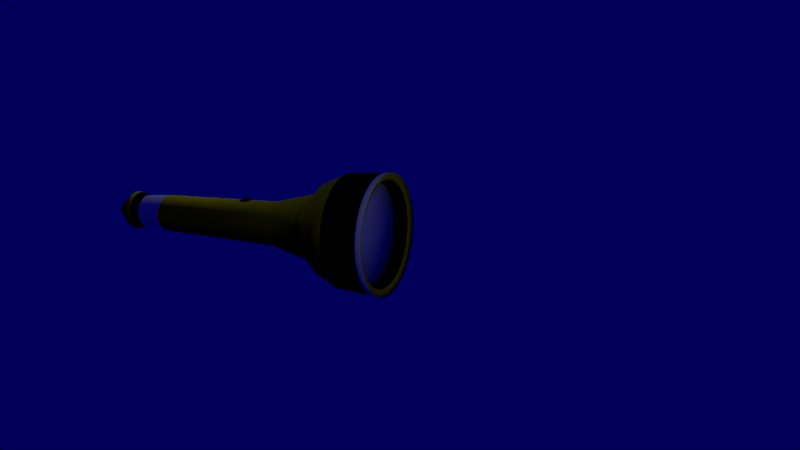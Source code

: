 # Source: FlashLight.blend  (saved by Blender 2.78.0; exported with 4.5.12 LTS)
import bpy
from mathutils import Matrix  # noqa: F401  (used for matrix-valued properties, if any)

bpy.ops.wm.read_factory_settings(use_empty=True)
scene = bpy.context.scene
scene.name = 'Scene'

# ---- collections
col_collection_1 = bpy.data.collections.new('Collection 1'); scene.collection.children.link(col_collection_1)

# ---- materials (node trees are filled in below, after node groups)
mat_black = bpy.data.materials.new('Black')
mat_black.alpha_threshold = 0.0
mat_black.use_transparent_shadow = False
mat_black.diffuse_color = (0.0, 0.0, 0.0, 1.0)
mat_black.roughness = 0.5
mat_black.specular_intensity = 0.0
mat_yellow = bpy.data.materials.new('Yellow')
mat_yellow.alpha_threshold = 0.0
mat_yellow.use_transparent_shadow = False
mat_yellow.diffuse_color = (0.8, 0.8, 0.0, 1.0)
mat_yellow.roughness = 0.5
mat_glass = bpy.data.materials.new('Glass')
mat_glass.alpha_threshold = 0.0
mat_glass.use_transparent_shadow = False
mat_glass.roughness = 0.5
mat_reflector = bpy.data.materials.new('Reflector')
mat_reflector.alpha_threshold = 0.0
mat_reflector.use_transparent_shadow = False
mat_reflector.roughness = 0.5

# ---- material node trees

# ---- world
world_world = bpy.data.worlds.new('World'); scene.world = world_world
world_world.color = (0.0, 0.0, 0.1)
world_world.use_sun_shadow = False
world_world.sun_shadow_jitter_overblur = 0.0
world_world.cycles.sampling_method = 'MANUAL'

# ---- cameras
cam_camera = bpy.data.cameras.new('Camera')
cam_camera.clip_end = 100.0
cam_camera.lens = 35.0
cam_camera.sensor_width = 32.0
cam_camera.sensor_height = 18.0
cam_camera.ortho_scale = 7.314
cam_camera.dof.focus_distance = 0.0
cam_camera.dof.aperture_fstop = 128.0

# ---- lights
light_spot = bpy.data.lights.new('Spot', 'SPOT')
light_spot.transmission_factor = 0.0
light_spot.energy = 100.0
light_spot.shadow_buffer_clip_start = 0.5
light_spot.shadow_soft_size = 0.1
light_spot.shadow_maximum_resolution = 0.006
light_spot.use_absolute_resolution = True
light_spot.spot_blend = 0.7
light_point = bpy.data.lights.new('Point', 'POINT')
light_point.transmission_factor = 0.0
light_point.energy = 100.0
light_point.shadow_buffer_clip_start = 0.5
light_point.shadow_soft_size = 0.1
light_point.shadow_maximum_resolution = 0.006
light_point.use_absolute_resolution = True
light_lamp = bpy.data.lights.new('Lamp', 'POINT')
light_lamp.transmission_factor = 0.0
light_lamp.cutoff_distance = 30.0
light_lamp.energy = 100.0
light_lamp.shadow_buffer_clip_start = 1.001
light_lamp.shadow_soft_size = 0.1
light_lamp.shadow_maximum_resolution = 0.006
light_lamp.use_absolute_resolution = True

# ---- meshes
me_circle = bpy.data.meshes.new('Circle')
me_circle.from_pydata([(1.158e-07, 0.9787, -5.068), (-0.1909, 0.9599, -5.068), (-0.3745, 0.9042, -5.068), (-0.5437, 0.8138, -5.068), (-0.692, 0.692, -5.068), (-0.8138, 0.5437, -5.068), (-0.9042, 0.3745, -5.068), (-0.9599, 0.1909, -5.068), (-0.9787, -2.532e-07, -5.068), (-0.9599, -0.1909, -5.068), (-0.9042, -0.3745, -5.068), (-0.8138, -0.5437, -5.068), (-0.692, -0.692, -5.068), (-0.5437, -0.8138, -5.068), (-0.3745, -0.9042, -5.068), (-0.1909, -0.9599, -5.068), (6.23e-07, -0.9787, -5.068), (0.1909, -0.9599, -5.068), (0.3745, -0.9042, -5.068), (0.5437, -0.8138, -5.068), (0.692, -0.692, -5.068), (0.8138, -0.5437, -5.068), (0.9042, -0.3745, -5.068), (0.9599, -0.1909, -5.068), (0.9787, 6.176e-07, -5.068), (0.9599, 0.1909, -5.068), (0.9042, 0.3745, -5.068), (0.8138, 0.5437, -5.068), (0.692, 0.692, -5.068), (0.5437, 0.8138, -5.068), (0.3745, 0.9042, -5.068), (0.1909, 0.9599, -5.068), (-2.849e-07, 1.155, 1.782), (-0.2253, 1.133, 1.782), (-0.442, 1.067, 1.782), (-0.6417, 0.9604, 1.782), (-0.8167, 0.8167, 1.782), (-0.9604, 0.6417, 1.782), (-1.067, 0.442, 1.782), (-1.133, 0.2253, 1.782), (-1.155, -2.95e-07, 1.782), (-1.133, -0.2253, 1.782), (-1.067, -0.442, 1.782), (-0.9604, -0.6417, 1.782), (-0.8167, -0.8167, 1.782), (-0.6417, -0.9604, 1.782), (-0.442, -1.067, 1.782), (-0.2253, -1.133, 1.782), (3.903e-07, -1.155, 1.782), (0.2253, -1.133, 1.782), (0.442, -1.067, 1.782), (0.6417, -0.9604, 1.782), (0.8167, -0.8167, 1.782), (0.9604, -0.6417, 1.782), (1.067, -0.442, 1.782), (1.133, -0.2253, 1.782), (1.155, 7.37e-07, 1.782), (1.133, 0.2253, 1.782), (1.067, 0.442, 1.782), (0.9604, 0.6417, 1.782), (0.8167, 0.8167, 1.782), (0.6417, 0.9604, 1.782), (0.442, 1.067, 1.782), (0.2253, 1.133, 1.782), (3.536e-07, 0.868, -6.499), (-0.1693, 0.8513, -6.499), (-0.3322, 0.8019, -6.499), (-0.4822, 0.7217, -6.499), (-0.6138, 0.6138, -6.499), (-0.7217, 0.4822, -6.499), (-0.8019, 0.3322, -6.499), (-0.8513, 0.1693, -6.499), (-0.868, -2.302e-07, -6.499), (-0.8513, -0.1693, -6.499), (-0.8019, -0.3322, -6.499), (-0.7217, -0.4822, -6.499), (-0.6138, -0.6138, -6.499), (-0.4822, -0.7217, -6.499), (-0.3322, -0.8019, -6.499), (-0.1693, -0.8513, -6.499), (6.365e-07, -0.868, -6.499), (0.1693, -0.8513, -6.499), (0.3322, -0.8019, -6.499), (0.4822, -0.7217, -6.499), (0.6138, -0.6138, -6.499), (0.7217, -0.4822, -6.499), (0.8019, -0.3322, -6.499), (0.8513, -0.1693, -6.499), (0.868, 5.424e-07, -6.499), (0.8513, 0.1693, -6.499), (0.8019, 0.3322, -6.499), (0.7217, 0.4822, -6.499), (0.6138, 0.6138, -6.499), (0.4822, 0.7217, -6.499), (0.3322, 0.8019, -6.499), (0.1693, 0.8513, -6.499), (3.717e-07, 0.868, -6.912), (-0.1693, 0.8513, -6.912), (-0.3322, 0.8019, -6.912), (-0.4822, 0.7217, -6.912), (-0.6138, 0.6138, -6.912), (-0.7217, 0.4822, -6.912), (-0.8019, 0.3322, -6.912), (-0.8513, 0.1693, -6.912), (-0.868, -2.302e-07, -6.912), (-0.8513, -0.1693, -6.912), (-0.8019, -0.3322, -6.912), (-0.7217, -0.4822, -6.912), (-0.6138, -0.6138, -6.912), (-0.4822, -0.7217, -6.912), (-0.3322, -0.8019, -6.912), (-0.1693, -0.8513, -6.912), (6.545e-07, -0.868, -6.912), (0.1693, -0.8513, -6.912), (0.3322, -0.8019, -6.912), (0.4822, -0.7217, -6.912), (0.6138, -0.6138, -6.912), (0.7217, -0.4822, -6.912), (0.8019, -0.3322, -6.912), (0.8513, -0.1693, -6.912), (0.868, 5.424e-07, -6.912), (0.8513, 0.1693, -6.912), (0.8019, 0.3322, -6.912), (0.7217, 0.4822, -6.912), (0.6138, 0.6138, -6.912), (0.4822, 0.7217, -6.912), (0.3322, 0.8019, -6.912), (0.1693, 0.8513, -6.912), (1.902e-07, 1.02, -6.973), (-0.199, 1.0, -6.973), (-0.3904, 0.9424, -6.973), (-0.5667, 0.8482, -6.973), (-0.7213, 0.7213, -6.973), (-0.8482, 0.5667, -6.973), (-0.9424, 0.3904, -6.973), (-1.0, 0.199, -6.973), (-1.02, -2.67e-07, -6.973), (-1.0, -0.199, -6.973), (-0.9424, -0.3904, -6.973), (-0.8482, -0.5667, -6.973), (-0.7213, -0.7213, -6.973), (-0.5667, -0.8482, -6.973), (-0.3904, -0.9424, -6.973), (-0.199, -1.0, -6.973), (7.189e-07, -1.02, -6.973), (0.199, -1.0, -6.973), (0.3904, -0.9424, -6.973), (0.5667, -0.8482, -6.973), (0.7213, -0.7213, -6.973), (0.8482, -0.5667, -6.973), (0.9424, -0.3904, -6.973), (1.0, -0.199, -6.973), (1.02, 6.421e-07, -6.973), (1.0, 0.199, -6.973), (0.9424, 0.3904, -6.973), (0.8482, 0.5667, -6.973), (0.7213, 0.7213, -6.973), (0.5667, 0.8482, -6.973), (0.3904, 0.9424, -6.973), (0.199, 1.0, -6.973), (1.796e-07, 1.031, -7.257), (-0.201, 1.011, -7.257), (-0.3944, 0.9521, -7.257), (-0.5725, 0.8569, -7.257), (-0.7287, 0.7287, -7.257), (-0.8569, 0.5725, -7.257), (-0.9521, 0.3944, -7.257), (-1.011, 0.201, -7.257), (-1.031, -2.698e-07, -7.257), (-1.011, -0.201, -7.257), (-0.9521, -0.3944, -7.257), (-0.8569, -0.5725, -7.257), (-0.7287, -0.7287, -7.257), (-0.5725, -0.8569, -7.257), (-0.3944, -0.9521, -7.257), (-0.201, -1.011, -7.257), (7.362e-07, -1.031, -7.257), (0.2011, -1.011, -7.257), (0.3944, -0.9521, -7.257), (0.5725, -0.8569, -7.257), (0.7287, -0.7287, -7.257), (0.8569, -0.5725, -7.257), (0.9521, -0.3944, -7.257), (1.011, -0.201, -7.257), (1.031, 6.488e-07, -7.257), (1.011, 0.2011, -7.257), (0.9521, 0.3944, -7.257), (0.8569, 0.5725, -7.257), (0.7287, 0.7287, -7.257), (0.5725, 0.8569, -7.257), (0.3944, 0.9521, -7.257), (0.201, 1.011, -7.257), (1.31e-07, 0.9078, -7.442), (-0.1771, 0.8903, -7.442), (-0.3474, 0.8387, -7.442), (-0.5043, 0.7548, -7.442), (-0.6419, 0.6419, -7.442), (-0.7548, 0.5043, -7.442), (-0.8387, 0.3474, -7.442), (-0.8903, 0.1771, -7.442), (-0.9078, -2.409e-07, -7.442), (-0.8903, -0.1771, -7.442), (-0.8387, -0.3474, -7.442), (-0.7548, -0.5043, -7.442), (-0.6419, -0.6419, -7.442), (-0.5043, -0.7548, -7.442), (-0.3474, -0.8387, -7.442), (-0.1771, -0.8903, -7.442), (6.871e-07, -0.9078, -7.442), (0.1771, -0.8903, -7.442), (0.3474, -0.8387, -7.442), (0.5043, -0.7548, -7.442), (0.6419, -0.6419, -7.442), (0.7548, -0.5043, -7.442), (0.8387, -0.3474, -7.442), (0.8903, -0.1771, -7.442), (0.9078, 5.675e-07, -7.442), (0.8903, 0.1771, -7.442), (0.8387, 0.3474, -7.442), (0.7548, 0.5043, -7.442), (0.6419, 0.6419, -7.442), (0.5043, 0.7548, -7.442), (0.3474, 0.8387, -7.442), (0.1771, 0.8903, -7.442), (2.529e-07, 0.5076, -7.707), (-0.09904, 0.4979, -7.707), (-0.1943, 0.469, -7.707), (-0.282, 0.4221, -7.707), (-0.359, 0.359, -7.707), (-0.4221, 0.282, -7.707), (-0.469, 0.1943, -7.707), (-0.4979, 0.09904, -7.707), (-0.5076, -1.506e-07, -7.707), (-0.4979, -0.09904, -7.707), (-0.469, -0.1943, -7.707), (-0.4221, -0.282, -7.707), (-0.359, -0.359, -7.707), (-0.282, -0.4221, -7.707), (-0.1943, -0.469, -7.707), (-0.09904, -0.4979, -7.707), (5.151e-07, -0.5076, -7.707), (0.09904, -0.4979, -7.707), (0.1943, -0.469, -7.707), (0.282, -0.4221, -7.707), (0.359, -0.359, -7.707), (0.4221, -0.282, -7.707), (0.469, -0.1943, -7.707), (0.4979, -0.09904, -7.707), (0.5076, 3.007e-07, -7.707), (0.4979, 0.09904, -7.707), (0.469, 0.1943, -7.707), (0.4221, 0.282, -7.707), (0.359, 0.359, -7.707), (0.282, 0.4221, -7.707), (0.1943, 0.469, -7.707), (0.09904, 0.4979, -7.707), (2.839e-07, 0.4355, -8.058), (-0.08496, 0.4271, -8.058), (-0.1666, 0.4023, -8.058), (-0.2419, 0.3621, -8.058), (-0.3079, 0.3079, -8.058), (-0.3621, 0.2419, -8.058), (-0.4023, 0.1666, -8.058), (-0.4271, 0.08496, -8.058), (-0.4355, -1.374e-07, -8.058), (-0.4271, -0.08496, -8.058), (-0.4023, -0.1666, -8.058), (-0.3621, -0.2419, -8.058), (-0.3079, -0.3079, -8.058), (-0.2419, -0.3621, -8.058), (-0.1666, -0.4023, -8.058), (-0.08496, -0.4271, -8.058), (5.008e-07, -0.4355, -8.058), (0.08496, -0.4271, -8.058), (0.1666, -0.4023, -8.058), (0.2419, -0.3621, -8.058), (0.3079, -0.3079, -8.058), (0.3621, -0.2419, -8.058), (0.4023, -0.1666, -8.058), (0.4271, -0.08496, -8.058), (0.4355, 2.51e-07, -8.058), (0.4271, 0.08496, -8.058), (0.4023, 0.1666, -8.058), (0.3621, 0.2419, -8.058), (0.3079, 0.3079, -8.058), (0.2419, 0.3621, -8.058), (0.1666, 0.4023, -8.058), (0.08496, 0.4271, -8.058), (2.754e-07, 0.3512, -8.11), (-0.06851, 0.3444, -8.11), (-0.1344, 0.3244, -8.11), (-0.1951, 0.292, -8.11), (-0.2483, 0.2483, -8.11), (-0.292, 0.1951, -8.11), (-0.3244, 0.1344, -8.11), (-0.3444, 0.06851, -8.11), (-0.3512, -1.167e-07, -8.11), (-0.3444, -0.06851, -8.11), (-0.3244, -0.1344, -8.11), (-0.292, -0.1951, -8.11), (-0.2483, -0.2483, -8.11), (-0.1951, -0.292, -8.11), (-0.1344, -0.3244, -8.11), (-0.06851, -0.3444, -8.11), (4.648e-07, -0.3512, -8.11), (0.06851, -0.3444, -8.11), (0.1344, -0.3244, -8.11), (0.1951, -0.292, -8.11), (0.2483, -0.2483, -8.11), (0.292, -0.1951, -8.11), (0.3244, -0.1344, -8.11), (0.3444, -0.06851, -8.11), (0.3512, 1.967e-07, -8.11), (0.3444, 0.06851, -8.11), (0.3244, 0.1344, -8.11), (0.292, 0.1951, -8.11), (0.2483, 0.2483, -8.11), (0.1951, 0.292, -8.11), (0.1344, 0.3244, -8.11), (0.06851, 0.3444, -8.11), (3.04e-07, -2.557e-08, -8.11), (0.6685, 1.614, 4.129), (0.9705, 1.452, 4.129), (1.235, 1.235, 4.129), (1.452, 0.9705, 4.129), (1.614, 0.6685, 4.129), (1.713, 0.3408, 4.129), (1.747, 1.126e-06, 4.129), (1.713, -0.3408, 4.129), (1.614, -0.6685, 4.129), (1.452, -0.9705, 4.129), (1.235, -1.235, 4.129), (0.9705, -1.452, 4.129), (0.6685, -1.614, 4.129), (0.3408, -1.713, 4.129), (5.034e-07, -1.747, 4.129), (-0.3408, -1.713, 4.129), (-0.6685, -1.614, 4.129), (-0.9705, -1.452, 4.129), (-1.235, -1.235, 4.129), (-1.452, -0.9705, 4.129), (-1.614, -0.6685, 4.129), (-1.713, -0.3408, 4.129), (-1.747, -4.259e-07, 4.129), (-1.713, 0.3408, 4.129), (-1.614, 0.6685, 4.129), (-1.452, 0.9705, 4.129), (-1.235, 1.235, 4.129), (-0.9705, 1.452, 4.129), (-0.6685, 1.614, 4.129), (-0.3408, 1.713, 4.129), (-4.209e-07, 1.747, 4.129), (0.3408, 1.713, 4.129), (0.912, 2.202, 4.839), (1.324, 1.982, 4.839), (1.685, 1.685, 4.839), (1.982, 1.324, 4.839), (2.202, 0.912, 4.839), (2.337, 0.4649, 4.839), (2.383, 1.531e-06, 4.839), (2.337, -0.4649, 4.839), (2.202, -0.912, 4.839), (1.982, -1.324, 4.839), (1.685, -1.685, 4.839), (1.324, -1.982, 4.839), (0.912, -2.202, 4.839), (0.4649, -2.337, 4.839), (6.966e-07, -2.383, 4.839), (-0.4649, -2.337, 4.839), (-0.912, -2.202, 4.839), (-1.324, -1.982, 4.839), (-1.685, -1.685, 4.839), (-1.982, -1.324, 4.839), (-2.202, -0.912, 4.839), (-2.337, -0.4649, 4.839), (-2.383, -5.91e-07, 4.839), (-2.337, 0.4649, 4.839), (-2.202, 0.912, 4.839), (-1.982, 1.324, 4.839), (-1.685, 1.685, 4.839), (-1.324, 1.982, 4.839), (-0.912, 2.202, 4.839), (-0.4649, 2.337, 4.839), (-5.301e-07, 2.383, 4.839), (0.4649, 2.337, 4.839), (1.113, 2.688, 5.96), (1.616, 2.419, 5.96), (2.057, 2.057, 5.96), (2.419, 1.616, 5.96), (2.688, 1.113, 5.96), (2.853, 0.5675, 5.96), (2.909, 1.847e-06, 5.96), (2.853, -0.5675, 5.96), (2.688, -1.113, 5.96), (2.419, -1.616, 5.96), (2.057, -2.057, 5.96), (1.616, -2.419, 5.96), (1.113, -2.688, 5.96), (0.5675, -2.853, 5.96), (8.307e-07, -2.909, 5.96), (-0.5675, -2.853, 5.96), (-1.113, -2.688, 5.96), (-1.616, -2.419, 5.96), (-2.057, -2.057, 5.96), (-2.419, -1.616, 5.96), (-2.688, -1.113, 5.96), (-2.853, -0.5675, 5.96), (-2.909, -7.521e-07, 5.96), (-2.853, 0.5675, 5.96), (-2.688, 1.113, 5.96), (-2.419, 1.616, 5.96), (-2.057, 2.057, 5.96), (-1.616, 2.419, 5.96), (-1.113, 2.688, 5.96), (-0.5675, 2.853, 5.96), (-9.663e-07, 2.909, 5.96), (0.5675, 2.853, 5.96), (1.171, 2.828, 7.887), (1.701, 2.545, 7.887), (2.165, 2.165, 7.887), (2.545, 1.701, 7.887), (2.828, 1.171, 7.887), (3.002, 0.5972, 7.887), (3.061, 1.939e-06, 7.887), (3.002, -0.5972, 7.887), (2.828, -1.171, 7.887), (2.545, -1.701, 7.887), (2.165, -2.165, 7.887), (1.701, -2.545, 7.887), (1.171, -2.828, 7.887), (0.5972, -3.002, 7.887), (7.883e-07, -3.061, 7.887), (-0.5972, -3.002, 7.887), (-1.171, -2.828, 7.887), (-1.701, -2.545, 7.887), (-2.165, -2.165, 7.887), (-2.545, -1.701, 7.887), (-2.828, -1.171, 7.887), (-3.002, -0.5972, 7.887), (-3.061, -7.813e-07, 7.887), (-3.002, 0.5972, 7.887), (-2.828, 1.171, 7.887), (-2.545, 1.701, 7.887), (-2.165, 2.165, 7.887), (-1.701, 2.545, 7.887), (-1.171, 2.828, 7.887), (-0.5972, 3.002, 7.887), (-8.702e-07, 3.061, 7.887), (0.5972, 3.002, 7.887), (1.182, 2.854, 8.189), (1.716, 2.568, 8.189), (2.184, 2.184, 8.189), (2.568, 1.716, 8.189), (2.854, 1.182, 8.189), (3.029, 0.6026, 8.189), (3.089, 1.973e-06, 8.189), (3.029, -0.6026, 8.189), (2.854, -1.182, 8.189), (2.568, -1.716, 8.189), (2.184, -2.184, 8.189), (1.716, -2.568, 8.189), (1.182, -2.854, 8.189), (0.6026, -3.029, 8.189), (7.919e-07, -3.089, 8.189), (-0.6026, -3.029, 8.189), (-1.182, -2.854, 8.189), (-1.716, -2.568, 8.189), (-2.184, -2.184, 8.189), (-2.568, -1.716, 8.189), (-2.854, -1.182, 8.189), (-3.029, -0.6026, 8.189), (-3.089, -7.762e-07, 8.189), (-3.029, 0.6026, 8.189), (-2.854, 1.182, 8.189), (-2.568, 1.716, 8.189), (-2.184, 2.184, 8.189), (-1.716, 2.568, 8.189), (-1.182, 2.854, 8.189), (-0.6026, 3.029, 8.189), (-2.146e-07, 3.089, 8.189), (0.6026, 3.029, 8.189), (1.036, 2.501, 8.038), (1.504, 2.251, 8.038), (1.914, 1.914, 8.038), (2.251, 1.504, 8.038), (2.501, 1.036, 8.038), (2.655, 0.5281, 8.038), (2.707, 1.723e-06, 8.038), (2.655, -0.5281, 8.038), (2.501, -1.036, 8.038), (2.251, -1.504, 8.038), (1.914, -1.914, 8.038), (1.504, -2.251, 8.038), (1.036, -2.501, 8.038), (0.5281, -2.655, 8.038), (6.547e-07, -2.707, 8.038), (-0.5281, -2.655, 8.038), (-1.036, -2.501, 8.038), (-1.504, -2.251, 8.038), (-1.914, -1.914, 8.038), (-2.251, -1.504, 8.038), (-2.501, -1.036, 8.038), (-2.655, -0.5281, 8.038), (-2.707, -6.858e-07, 8.038), (-2.655, 0.5281, 8.038), (-2.501, 1.036, 8.038), (-2.251, 1.504, 8.038), (-1.914, 1.914, 8.038), (-1.504, 2.251, 8.038), (-1.036, 2.501, 8.038), (-0.5281, 2.655, 8.038), (-7.369e-07, 2.707, 8.038), (0.5281, 2.655, 8.038), (0.9803, 2.367, 7.017), (1.423, 2.13, 7.017), (1.811, 1.811, 7.017), (2.13, 1.423, 7.017), (2.367, 0.9803, 7.017), (2.512, 0.4997, 7.017), (2.562, 1.63e-06, 7.017), (2.512, -0.4997, 7.017), (2.367, -0.9803, 7.017), (2.13, -1.423, 7.017), (1.811, -1.811, 7.017), (1.423, -2.13, 7.017), (0.9803, -2.367, 7.017), (0.4997, -2.512, 7.017), (6.484e-07, -2.562, 7.017), (-0.4997, -2.512, 7.017), (-0.9803, -2.367, 7.017), (-1.423, -2.13, 7.017), (-1.811, -1.811, 7.017), (-2.13, -1.423, 7.017), (-2.367, -0.9803, 7.017), (-2.512, -0.4997, 7.017), (-2.562, -6.495e-07, 7.017), (-2.512, 0.4997, 7.017), (-2.367, 0.9803, 7.017), (-2.13, 1.423, 7.017), (-1.811, 1.811, 7.017), (-1.423, 2.13, 7.017), (-0.9803, 2.367, 7.017), (-0.4997, 2.512, 7.017), (-6.959e-07, 2.562, 7.017), (0.4997, 2.512, 7.017), (0.7371, 1.779, 6.053), (1.07, 1.601, 6.053), (1.362, 1.362, 6.053), (1.601, 1.07, 6.053), (1.779, 0.7371, 6.053), (1.889, 0.3757, 6.053), (1.926, 1.228e-06, 6.053), (1.889, -0.3757, 6.053), (1.779, -0.7371, 6.053), (1.601, -1.07, 6.053), (1.362, -1.362, 6.053), (1.07, -1.601, 6.053), (0.7371, -1.779, 6.053), (0.3757, -1.889, 6.053), (4.641e-07, -1.926, 6.053), (-0.3757, -1.889, 6.053), (-0.7371, -1.779, 6.053), (-1.07, -1.601, 6.053), (-1.362, -1.362, 6.053), (-1.601, -1.07, 6.053), (-1.779, -0.7371, 6.053), (-1.889, -0.3757, 6.053), (-1.926, -4.859e-07, 6.053), (-1.889, 0.3757, 6.053), (-1.779, 0.7371, 6.053), (-1.601, 1.07, 6.053), (-1.362, 1.362, 6.053), (-1.07, 1.601, 6.053), (-0.7371, 1.779, 6.053), (-0.3757, 1.889, 6.053), (-1.635e-07, 1.926, 6.053), (0.3757, 1.889, 6.053), (0.3816, 0.9214, 4.778), (0.5541, 0.8292, 4.778), (0.7052, 0.7052, 4.778), (0.8292, 0.5541, 4.778), (0.9214, 0.3816, 4.778), (0.9781, 0.1946, 4.778), (0.9973, 6.658e-07, 4.778), (0.9781, -0.1946, 4.778), (0.9214, -0.3816, 4.778), (0.8292, -0.5541, 4.778), (0.7052, -0.7052, 4.778), (0.5541, -0.8292, 4.778), (0.3816, -0.9214, 4.778), (0.1946, -0.9781, 4.778), (1.668e-07, -0.9973, 4.778), (-0.1946, -0.9781, 4.778), (-0.3816, -0.9214, 4.778), (-0.5541, -0.8292, 4.778), (-0.7052, -0.7052, 4.778), (-0.8292, -0.5541, 4.778), (-0.9214, -0.3816, 4.778), (-0.9781, -0.1946, 4.778), (-0.9973, -2.219e-07, 4.778), (-0.9781, 0.1946, 4.778), (-0.9214, 0.3816, 4.778), (-0.8292, 0.5541, 4.778), (-0.7052, 0.7052, 4.778), (-0.5541, 0.8292, 4.778), (-0.3816, 0.9214, 4.778), (-0.1946, 0.9781, 4.778), (-1.582e-07, 0.9973, 4.778), (0.1946, 0.9781, 4.778), (0.2279, 0.5503, 4.124), (0.3309, 0.4952, 4.124), (0.4212, 0.4212, 4.124), (0.4952, 0.3309, 4.124), (0.5503, 0.2279, 4.124), (0.5842, 0.1162, 4.124), (0.5956, 4.359e-07, 4.124), (0.5842, -0.1162, 4.124), (0.5503, -0.2279, 4.124), (0.4952, -0.3309, 4.124), (0.4212, -0.4212, 4.124), (0.3309, -0.4952, 4.124), (0.2279, -0.5503, 4.124), (0.1162, -0.5842, 4.124), (4.191e-08, -0.5956, 4.124), (-0.1162, -0.5842, 4.124), (-0.2279, -0.5503, 4.124), (-0.3309, -0.4952, 4.124), (-0.4212, -0.4212, 4.124), (-0.4952, -0.3309, 4.124), (-0.5503, -0.2279, 4.124), (-0.5842, -0.1162, 4.124), (-0.5956, -9.424e-08, 4.124), (-0.5842, 0.1162, 4.124), (-0.5503, 0.2279, 4.124), (-0.4952, 0.3309, 4.124), (-0.4212, 0.4212, 4.124), (-0.3309, 0.4952, 4.124), (-0.2279, 0.5503, 4.124), (-0.1162, 0.5842, 4.124), (-1.522e-07, 0.5956, 4.124), (0.1162, 0.5842, 4.124), (-1.967e-07, 9.695e-08, 4.124), (-1.228, 0.09827, -0.006442), (-1.204, 0.1759, 0.008993), (-1.165, 0.2474, 0.02322), (-1.112, 0.3101, 0.03569), (-1.048, 0.3615, 0.04592), (-0.9877, 0.3945, 0.05249), (-1.228, 0.09359, 0.008993), (-1.204, 0.1667, 0.03927), (-1.165, 0.234, 0.06717), (-1.112, 0.2931, 0.09163), (-1.048, 0.3416, 0.1117), (-0.9877, 0.3727, 0.1246), (-1.228, 0.08598, 0.02322), (-1.204, 0.1518, 0.06717), (-1.165, 0.2124, 0.1077), (-1.112, 0.2655, 0.1432), (-1.048, 0.3091, 0.1723), (-0.9877, 0.3371, 0.191), (-1.228, 0.07575, 0.03569), (-1.204, 0.1317, 0.09163), (-1.165, 0.1833, 0.1432), (-1.112, 0.2284, 0.1884), (-1.048, 0.2655, 0.2255), (-0.9877, 0.2893, 0.2493), (-1.228, 0.06328, 0.04592), (-1.204, 0.1072, 0.1117), (-1.165, 0.1477, 0.1723), (-1.112, 0.1833, 0.2255), (-1.048, 0.2124, 0.2691), (-0.9877, 0.2311, 0.2971), (-1.228, 0.04906, 0.05352), (-1.204, 0.07933, 0.1266), (-1.165, 0.1072, 0.194), (-1.112, 0.1317, 0.253), (-1.048, 0.1518, 0.3015), (-0.9877, 0.1647, 0.3326), (-1.228, 0.03362, 0.05821), (-1.204, 0.04906, 0.1358), (-1.165, 0.06328, 0.2073), (-1.112, 0.07575, 0.27), (-1.048, 0.08598, 0.3214), (-0.9877, 0.09255, 0.3545), (-1.228, 0.01757, 0.05979), (-1.204, 0.01757, 0.1389), (-1.165, 0.01757, 0.2118), (-1.112, 0.01757, 0.2757), (-1.048, 0.01757, 0.3282), (-0.9877, 0.01757, 0.3619), (-1.228, 0.001516, 0.05821), (-1.204, -0.01392, 0.1358), (-1.165, -0.02814, 0.2073), (-1.112, -0.04061, 0.27), (-1.048, -0.05084, 0.3214), (-0.9877, -0.05741, 0.3545), (-1.228, -0.01392, 0.05352), (-1.204, -0.0442, 0.1266), (-1.165, -0.0721, 0.194), (-1.112, -0.09656, 0.253), (-1.048, -0.1166, 0.3015), (-0.9877, -0.1295, 0.3326), (-1.228, -0.02814, 0.04592), (-1.204, -0.0721, 0.1117), (-1.165, -0.1126, 0.1723), (-1.112, -0.1481, 0.2255), (-1.048, -0.1773, 0.2691), (-0.9877, -0.196, 0.2971), (-1.228, -0.04061, 0.03569), (-1.204, -0.09656, 0.09163), (-1.165, -0.1481, 0.1432), (-1.112, -0.1933, 0.1884), (-1.048, -0.2304, 0.2255), (-0.9877, -0.2542, 0.2493), (-1.228, -0.05084, 0.02322), (-1.204, -0.1166, 0.06717), (-1.165, -0.1773, 0.1077), (-1.112, -0.2304, 0.1432), (-1.048, -0.274, 0.1723), (-0.9877, -0.302, 0.191), (-1.228, -0.05845, 0.008993), (-1.204, -0.1315, 0.03927), (-1.165, -0.1989, 0.06717), (-1.112, -0.258, 0.09163), (-1.048, -0.3064, 0.1117), (-0.9877, -0.3375, 0.1246), (-1.228, -0.06313, -0.006442), (-1.204, -0.1407, 0.008993), (-1.165, -0.2122, 0.02322), (-1.112, -0.2749, 0.03569), (-1.048, -0.3264, 0.04592), (-0.9877, -0.3594, 0.05249), (-1.228, -0.06471, -0.02249), (-1.204, -0.1438, -0.02249), (-1.165, -0.2167, -0.02249), (-1.112, -0.2807, -0.02249), (-1.048, -0.3331, -0.02249), (-0.9877, -0.3668, -0.02249), (-1.228, -0.06313, -0.03855), (-1.204, -0.1407, -0.05398), (-1.165, -0.2122, -0.06821), (-1.112, -0.2749, -0.08067), (-1.048, -0.3264, -0.09091), (-0.9877, -0.3594, -0.09748), (-1.228, -0.05845, -0.05398), (-1.204, -0.1315, -0.08426), (-1.165, -0.1989, -0.1122), (-1.112, -0.258, -0.1366), (-1.048, -0.3064, -0.1567), (-0.9877, -0.3375, -0.1696), (-1.234, 0.01757, -0.02249), (-1.228, -0.05084, -0.06821), (-1.204, -0.1166, -0.1122), (-1.165, -0.1773, -0.1527), (-1.112, -0.2304, -0.1882), (-1.048, -0.274, -0.2173), (-0.9877, -0.302, -0.236), (-1.228, -0.04061, -0.08067), (-1.204, -0.09656, -0.1366), (-1.165, -0.1481, -0.1882), (-1.112, -0.1933, -0.2334), (-1.048, -0.2304, -0.2705), (-0.9877, -0.2542, -0.2943), (-1.228, -0.02814, -0.09091), (-1.204, -0.0721, -0.1567), (-1.165, -0.1126, -0.2173), (-1.112, -0.1481, -0.2705), (-1.048, -0.1773, -0.3141), (-0.9877, -0.196, -0.3421), (-1.228, -0.01392, -0.09851), (-1.204, -0.0442, -0.1716), (-1.165, -0.0721, -0.239), (-1.112, -0.09656, -0.298), (-1.048, -0.1166, -0.3465), (-0.9877, -0.1295, -0.3776), (-1.228, 0.001516, -0.1032), (-1.204, -0.01392, -0.1808), (-1.165, -0.02814, -0.2523), (-1.112, -0.04061, -0.315), (-1.048, -0.05084, -0.3664), (-0.9877, -0.05741, -0.3995), (-1.228, 0.01757, -0.1048), (-1.204, 0.01757, -0.1839), (-1.165, 0.01757, -0.2568), (-1.112, 0.01757, -0.3207), (-1.048, 0.01757, -0.3732), (-0.9877, 0.01757, -0.4068), (-1.228, 0.03362, -0.1032), (-1.204, 0.04906, -0.1808), (-1.165, 0.06328, -0.2523), (-1.112, 0.07575, -0.315), (-1.048, 0.08598, -0.3664), (-0.9877, 0.09255, -0.3995), (-0.5545, 2.87, 7.317), (-0.5545, 2.87, 7.09), (-1.104, 2.704, 7.317), (-1.228, 0.04906, -0.09851), (-1.204, 0.07933, -0.1716), (-1.165, 0.1072, -0.239), (-1.112, 0.1317, -0.298), (-1.048, 0.1518, -0.3465), (-0.9877, 0.1647, -0.3776), (-1.104, 2.704, 7.09), (-1.611, 2.433, 7.317), (-1.611, 2.433, 7.09), (-2.055, 2.068, 7.317), (-2.055, 2.068, 7.09), (-2.419, 1.624, 7.317), (-2.419, 1.624, 7.09), (-2.69, 1.118, 7.317), (-2.69, 1.118, 7.09), (-1.228, 0.06328, -0.09091), (-1.204, 0.1072, -0.1567), (-1.165, 0.1477, -0.2173), (-1.112, 0.1833, -0.2705), (-1.048, 0.2124, -0.3141), (-0.9877, 0.2311, -0.3421), (-2.857, 0.568, 7.317), (-2.857, 0.568, 7.09), (-2.913, -0.003721, 7.317), (-2.913, -0.003721, 7.09), (-2.857, -0.5754, 7.317), (-2.857, -0.5754, 7.09), (-2.69, -1.125, 7.317), (-2.69, -1.125, 7.09), (-2.419, -1.632, 7.317), (-1.228, 0.07575, -0.08067), (-1.204, 0.1317, -0.1366), (-1.165, 0.1833, -0.1882), (-1.112, 0.2284, -0.2334), (-1.048, 0.2655, -0.2705), (-0.9877, 0.2893, -0.2943), (-2.419, -1.632, 7.09), (-2.055, -2.076, 7.317), (-2.055, -2.076, 7.09), (-1.611, -2.44, 7.317), (-1.611, -2.44, 7.09), (-1.104, -2.711, 7.317), (-1.104, -2.711, 7.09), (-0.5545, -2.878, 7.317), (-0.5545, -2.878, 7.09), (-1.228, 0.08598, -0.06821), (-1.204, 0.1518, -0.1122), (-1.165, 0.2124, -0.1527), (-1.112, 0.2655, -0.1882), (-1.048, 0.3091, -0.2173), (-0.9877, 0.3371, -0.236), (0.0172, -2.934, 7.317), (0.0172, -2.934, 7.09), (0.5889, -2.878, 7.317), (0.5889, -2.878, 7.09), (1.139, -2.711, 7.317), (1.139, -2.711, 7.09), (1.645, -2.44, 7.317), (1.645, -2.44, 7.09), (2.089, -2.076, 7.317), (-1.228, 0.09359, -0.05398), (-1.204, 0.1667, -0.08426), (-1.165, 0.234, -0.1122), (-1.112, 0.2931, -0.1366), (-1.048, 0.3416, -0.1567), (-0.9877, 0.3727, -0.1696), (2.089, -2.076, 7.09), (2.454, -1.632, 7.317), (2.454, -1.632, 7.09), (2.725, -1.125, 7.317), (2.725, -1.125, 7.09), (2.891, -0.5754, 7.317), (2.891, -0.5754, 7.09), (2.948, -0.003723, 7.317), (2.948, -0.003723, 7.09), (-1.228, 0.09827, -0.03855), (-1.204, 0.1759, -0.05398), (-1.165, 0.2474, -0.06821), (-1.112, 0.3101, -0.08067), (-1.048, 0.3615, -0.09091), (-0.9877, 0.3945, -0.09748), (2.891, 0.568, 7.317), (2.891, 0.568, 7.09), (2.725, 1.118, 7.317), (2.725, 1.118, 7.09), (2.454, 1.624, 7.317), (2.454, 1.624, 7.09), (2.089, 2.068, 7.317), (2.089, 2.068, 7.09), (1.645, 2.433, 7.317), (-1.228, 0.09985, -0.02249), (-1.204, 0.179, -0.02249), (-1.165, 0.2519, -0.02249), (-1.112, 0.3158, -0.02249), (-1.048, 0.3682, -0.02249), (-0.9877, 0.4019, -0.02249), (1.645, 2.433, 7.09), (1.139, 2.704, 7.317), (1.139, 2.704, 7.09), (0.5889, 2.87, 7.317), (0.5889, 2.87, 7.09), (0.0172, 2.927, 7.317), (0.0172, 2.927, 7.09)], [], [(7, 39, 38, 6), (21, 53, 52, 20), (8, 40, 39, 7), (22, 54, 53, 21), (9, 41, 40, 8), (23, 55, 54, 22), (10, 42, 41, 9), (24, 56, 55, 23), (11, 43, 42, 10), (25, 57, 56, 24), (12, 44, 43, 11), (26, 58, 57, 25), (13, 45, 44, 12), (27, 59, 58, 26), (14, 46, 45, 13), (1, 33, 32, 0), (28, 60, 59, 27), (15, 47, 46, 14), (2, 34, 33, 1), (29, 61, 60, 28), (16, 48, 47, 15), (3, 35, 34, 2), (30, 62, 61, 29), (17, 49, 48, 16), (4, 36, 35, 3), (31, 63, 62, 30), (18, 50, 49, 17), (5, 37, 36, 4), (0, 32, 63, 31), (19, 51, 50, 18), (6, 38, 37, 5), (20, 52, 51, 19), (6, 70, 71, 7), (20, 84, 85, 21), (7, 71, 72, 8), (21, 85, 86, 22), (8, 72, 73, 9), (22, 86, 87, 23), (9, 73, 74, 10), (23, 87, 88, 24), (10, 74, 75, 11), (24, 88, 89, 25), (11, 75, 76, 12), (25, 89, 90, 26), (12, 76, 77, 13), (26, 90, 91, 27), (13, 77, 78, 14), (0, 64, 65, 1), (27, 91, 92, 28), (14, 78, 79, 15), (1, 65, 66, 2), (28, 92, 93, 29), (15, 79, 80, 16), (2, 66, 67, 3), (29, 93, 94, 30), (16, 80, 81, 17), (3, 67, 68, 4), (30, 94, 95, 31), (17, 81, 82, 18), (4, 68, 69, 5), (31, 95, 64, 0), (18, 82, 83, 19), (5, 69, 70, 6), (19, 83, 84, 20), (81, 113, 114, 82), (68, 100, 101, 69), (95, 127, 96, 64), (82, 114, 115, 83), (69, 101, 102, 70), (83, 115, 116, 84), (70, 102, 103, 71), (84, 116, 117, 85), (71, 103, 104, 72), (85, 117, 118, 86), (72, 104, 105, 73), (86, 118, 119, 87), (73, 105, 106, 74), (87, 119, 120, 88), (74, 106, 107, 75), (88, 120, 121, 89), (75, 107, 108, 76), (89, 121, 122, 90), (76, 108, 109, 77), (90, 122, 123, 91), (77, 109, 110, 78), (64, 96, 97, 65), (91, 123, 124, 92), (78, 110, 111, 79), (65, 97, 98, 66), (92, 124, 125, 93), (79, 111, 112, 80), (66, 98, 99, 67), (93, 125, 126, 94), (80, 112, 113, 81), (67, 99, 100, 68), (94, 126, 127, 95), (116, 148, 149, 117), (103, 135, 136, 104), (117, 149, 150, 118), (104, 136, 137, 105), (118, 150, 151, 119), (105, 137, 138, 106), (119, 151, 152, 120), (106, 138, 139, 107), (120, 152, 153, 121), (107, 139, 140, 108), (121, 153, 154, 122), (108, 140, 141, 109), (122, 154, 155, 123), (109, 141, 142, 110), (96, 128, 129, 97), (123, 155, 156, 124), (110, 142, 143, 111), (97, 129, 130, 98), (124, 156, 157, 125), (111, 143, 144, 112), (98, 130, 131, 99), (125, 157, 158, 126), (112, 144, 145, 113), (99, 131, 132, 100), (126, 158, 159, 127), (113, 145, 146, 114), (100, 132, 133, 101), (127, 159, 128, 96), (114, 146, 147, 115), (101, 133, 134, 102), (115, 147, 148, 116), (102, 134, 135, 103), (151, 183, 184, 152), (138, 170, 171, 139), (152, 184, 185, 153), (139, 171, 172, 140), (153, 185, 186, 154), (140, 172, 173, 141), (154, 186, 187, 155), (141, 173, 174, 142), (128, 160, 161, 129), (155, 187, 188, 156), (142, 174, 175, 143), (129, 161, 162, 130), (156, 188, 189, 157), (143, 175, 176, 144), (130, 162, 163, 131), (157, 189, 190, 158), (144, 176, 177, 145), (131, 163, 164, 132), (158, 190, 191, 159), (145, 177, 178, 146), (132, 164, 165, 133), (159, 191, 160, 128), (146, 178, 179, 147), (133, 165, 166, 134), (147, 179, 180, 148), (134, 166, 167, 135), (148, 180, 181, 149), (135, 167, 168, 136), (149, 181, 182, 150), (136, 168, 169, 137), (150, 182, 183, 151), (137, 169, 170, 138), (186, 218, 219, 187), (173, 205, 206, 174), (160, 192, 193, 161), (187, 219, 220, 188), (174, 206, 207, 175), (161, 193, 194, 162), (188, 220, 221, 189), (175, 207, 208, 176), (162, 194, 195, 163), (189, 221, 222, 190), (176, 208, 209, 177), (163, 195, 196, 164), (190, 222, 223, 191), (177, 209, 210, 178), (164, 196, 197, 165), (191, 223, 192, 160), (178, 210, 211, 179), (165, 197, 198, 166), (179, 211, 212, 180), (166, 198, 199, 167), (180, 212, 213, 181), (167, 199, 200, 168), (181, 213, 214, 182), (168, 200, 201, 169), (182, 214, 215, 183), (169, 201, 202, 170), (183, 215, 216, 184), (170, 202, 203, 171), (184, 216, 217, 185), (171, 203, 204, 172), (185, 217, 218, 186), (172, 204, 205, 173), (221, 253, 254, 222), (208, 240, 241, 209), (195, 227, 228, 196), (222, 254, 255, 223), (209, 241, 242, 210), (196, 228, 229, 197), (223, 255, 224, 192), (210, 242, 243, 211), (197, 229, 230, 198), (211, 243, 244, 212), (198, 230, 231, 199), (212, 244, 245, 213), (199, 231, 232, 200), (213, 245, 246, 214), (200, 232, 233, 201), (214, 246, 247, 215), (201, 233, 234, 202), (215, 247, 248, 216), (202, 234, 235, 203), (216, 248, 249, 217), (203, 235, 236, 204), (217, 249, 250, 218), (204, 236, 237, 205), (218, 250, 251, 219), (205, 237, 238, 206), (192, 224, 225, 193), (219, 251, 252, 220), (206, 238, 239, 207), (193, 225, 226, 194), (220, 252, 253, 221), (207, 239, 240, 208), (194, 226, 227, 195), (243, 275, 276, 244), (230, 262, 263, 231), (244, 276, 277, 245), (231, 263, 264, 232), (245, 277, 278, 246), (232, 264, 265, 233), (246, 278, 279, 247), (233, 265, 266, 234), (247, 279, 280, 248), (234, 266, 267, 235), (248, 280, 281, 249), (235, 267, 268, 236), (249, 281, 282, 250), (236, 268, 269, 237), (250, 282, 283, 251), (237, 269, 270, 238), (224, 256, 257, 225), (251, 283, 284, 252), (238, 270, 271, 239), (225, 257, 258, 226), (252, 284, 285, 253), (239, 271, 272, 240), (226, 258, 259, 227), (253, 285, 286, 254), (240, 272, 273, 241), (227, 259, 260, 228), (254, 286, 287, 255), (241, 273, 274, 242), (228, 260, 261, 229), (255, 287, 256, 224), (242, 274, 275, 243), (229, 261, 262, 230), (278, 310, 311, 279), (265, 297, 298, 266), (279, 311, 312, 280), (266, 298, 299, 267), (280, 312, 313, 281), (267, 299, 300, 268), (281, 313, 314, 282), (268, 300, 301, 269), (282, 314, 315, 283), (269, 301, 302, 270), (256, 288, 289, 257), (283, 315, 316, 284), (270, 302, 303, 271), (257, 289, 290, 258), (284, 316, 317, 285), (271, 303, 304, 272), (258, 290, 291, 259), (285, 317, 318, 286), (272, 304, 305, 273), (259, 291, 292, 260), (286, 318, 319, 287), (273, 305, 306, 274), (260, 292, 293, 261), (287, 319, 288, 256), (274, 306, 307, 275), (261, 293, 294, 262), (275, 307, 308, 276), (262, 294, 295, 263), (276, 308, 309, 277), (263, 295, 296, 264), (277, 309, 310, 278), (264, 296, 297, 265), (313, 320, 314), (300, 320, 301), (314, 320, 315), (301, 320, 302), (288, 320, 289), (315, 320, 316), (302, 320, 303), (289, 320, 290), (316, 320, 317), (303, 320, 304), (290, 320, 291), (317, 320, 318), (304, 320, 305), (291, 320, 292), (318, 320, 319), (305, 320, 306), (292, 320, 293), (319, 320, 288), (306, 320, 307), (293, 320, 294), (307, 320, 308), (294, 320, 295), (308, 320, 309), (295, 320, 296), (309, 320, 310), (296, 320, 297), (310, 320, 311), (297, 320, 298), (311, 320, 312), (298, 320, 299), (312, 320, 313), (299, 320, 300), (47, 336, 337, 46), (34, 349, 350, 33), (61, 322, 323, 60), (48, 335, 336, 47), (35, 348, 349, 34), (62, 321, 322, 61), (49, 334, 335, 48), (36, 347, 348, 35), (63, 352, 321, 62), (50, 333, 334, 49), (37, 346, 347, 36), (32, 351, 352, 63), (51, 332, 333, 50), (38, 345, 346, 37), (52, 331, 332, 51), (39, 344, 345, 38), (53, 330, 331, 52), (40, 343, 344, 39), (54, 329, 330, 53), (41, 342, 343, 40), (55, 328, 329, 54), (42, 341, 342, 41), (56, 327, 328, 55), (43, 340, 341, 42), (57, 326, 327, 56), (44, 339, 340, 43), (58, 325, 326, 57), (45, 338, 339, 44), (59, 324, 325, 58), (46, 337, 338, 45), (33, 350, 351, 32), (60, 323, 324, 59), (328, 360, 361, 329), (342, 374, 375, 343), (329, 361, 362, 330), (343, 375, 376, 344), (330, 362, 363, 331), (344, 376, 377, 345), (331, 363, 364, 332), (351, 383, 384, 352), (345, 377, 378, 346), (332, 364, 365, 333), (352, 384, 353, 321), (346, 378, 379, 347), (333, 365, 366, 334), (321, 353, 354, 322), (347, 379, 380, 348), (334, 366, 367, 335), (322, 354, 355, 323), (348, 380, 381, 349), (335, 367, 368, 336), (323, 355, 356, 324), (349, 381, 382, 350), (336, 368, 369, 337), (324, 356, 357, 325), (350, 382, 383, 351), (337, 369, 370, 338), (325, 357, 358, 326), (338, 370, 371, 339), (326, 358, 359, 327), (339, 371, 372, 340), (340, 372, 373, 341), (327, 359, 360, 328), (341, 373, 374, 342), (363, 395, 396, 364), (377, 409, 410, 378), (364, 396, 397, 365), (383, 415, 416, 384), (378, 410, 411, 379), (365, 397, 398, 366), (384, 416, 385, 353), (379, 411, 412, 380), (366, 398, 399, 367), (353, 385, 386, 354), (380, 412, 413, 381), (367, 399, 400, 368), (354, 386, 387, 355), (381, 413, 414, 382), (368, 400, 401, 369), (355, 387, 388, 356), (382, 414, 415, 383), (369, 401, 402, 370), (356, 388, 389, 357), (370, 402, 403, 371), (357, 389, 390, 358), (371, 403, 404, 372), (358, 390, 391, 359), (372, 404, 405, 373), (359, 391, 392, 360), (373, 405, 406, 374), (360, 392, 393, 361), (374, 406, 407, 375), (361, 393, 394, 362), (375, 407, 408, 376), (362, 394, 395, 363), (376, 408, 409, 377), (398, 430, 431, 399), (385, 417, 418, 386), (412, 444, 445, 413), (399, 431, 432, 400), (386, 418, 419, 387), (413, 445, 446, 414), (400, 432, 433, 401), (387, 419, 420, 388), (414, 446, 447, 415), (401, 433, 434, 402), (388, 420, 421, 389), (402, 434, 435, 403), (389, 421, 422, 390), (403, 435, 436, 404), (390, 422, 423, 391), (404, 436, 437, 405), (391, 423, 424, 392), (405, 437, 438, 406), (392, 424, 425, 393), (406, 438, 439, 407), (393, 425, 426, 394), (407, 439, 440, 408), (394, 426, 427, 395), (408, 440, 441, 409), (395, 427, 428, 396), (409, 441, 442, 410), (396, 428, 429, 397), (415, 447, 448, 416), (410, 442, 443, 411), (397, 429, 430, 398), (416, 448, 417, 385), (411, 443, 444, 412), (433, 465, 466, 434), (420, 452, 453, 421), (434, 466, 467, 435), (421, 453, 454, 422), (435, 467, 468, 436), (422, 454, 455, 423), (436, 468, 469, 437), (423, 455, 456, 424), (437, 469, 470, 438), (424, 456, 457, 425), (438, 470, 471, 439), (425, 457, 458, 426), (439, 471, 472, 440), (426, 458, 459, 427), (440, 472, 473, 441), (427, 459, 460, 428), (441, 473, 474, 442), (428, 460, 461, 429), (447, 479, 480, 448), (442, 474, 475, 443), (429, 461, 462, 430), (448, 480, 449, 417), (443, 475, 476, 444), (430, 462, 463, 431), (417, 449, 450, 418), (444, 476, 477, 445), (431, 463, 464, 432), (418, 450, 451, 419), (445, 477, 478, 446), (432, 464, 465, 433), (419, 451, 452, 420), (446, 478, 479, 447), (468, 500, 501, 469), (455, 487, 488, 456), (469, 501, 502, 470), (456, 488, 489, 457), (470, 502, 503, 471), (457, 489, 490, 458), (471, 503, 504, 472), (458, 490, 491, 459), (472, 504, 505, 473), (459, 491, 492, 460), (473, 505, 506, 474), (460, 492, 493, 461), (479, 511, 512, 480), (474, 506, 507, 475), (461, 493, 494, 462), (480, 512, 481, 449), (475, 507, 508, 476), (462, 494, 495, 463), (449, 481, 482, 450), (476, 508, 509, 477), (463, 495, 496, 464), (450, 482, 483, 451), (477, 509, 510, 478), (464, 496, 497, 465), (451, 483, 484, 452), (478, 510, 511, 479), (465, 497, 498, 466), (452, 484, 485, 453), (466, 498, 499, 467), (453, 485, 486, 454), (467, 499, 500, 468), (454, 486, 487, 455), (503, 535, 536, 504), (490, 522, 523, 491), (504, 536, 537, 505), (491, 523, 524, 492), (505, 537, 538, 506), (492, 524, 525, 493), (511, 543, 544, 512), (506, 538, 539, 507), (493, 525, 526, 494), (512, 544, 513, 481), (507, 539, 540, 508), (494, 526, 527, 495), (481, 513, 514, 482), (508, 540, 541, 509), (495, 527, 528, 496), (482, 514, 515, 483), (509, 541, 542, 510), (496, 528, 529, 497), (483, 515, 516, 484), (510, 542, 543, 511), (497, 529, 530, 498), (484, 516, 517, 485), (498, 530, 531, 499), (485, 517, 518, 486), (499, 531, 532, 500), (486, 518, 519, 487), (500, 532, 533, 501), (487, 519, 520, 488), (501, 533, 534, 502), (488, 520, 521, 489), (502, 534, 535, 503), (489, 521, 522, 490), (538, 570, 571, 539), (525, 557, 558, 526), (544, 576, 545, 513), (539, 571, 572, 540), (526, 558, 559, 527), (513, 545, 546, 514), (540, 572, 573, 541), (527, 559, 560, 528), (514, 546, 547, 515), (541, 573, 574, 542), (528, 560, 561, 529), (515, 547, 548, 516), (542, 574, 575, 543), (529, 561, 562, 530), (516, 548, 549, 517), (530, 562, 563, 531), (517, 549, 550, 518), (531, 563, 564, 532), (518, 550, 551, 519), (532, 564, 565, 533), (519, 551, 552, 520), (533, 565, 566, 534), (520, 552, 553, 521), (534, 566, 567, 535), (521, 553, 554, 522), (535, 567, 568, 536), (522, 554, 555, 523), (536, 568, 569, 537), (523, 555, 556, 524), (537, 569, 570, 538), (524, 556, 557, 525), (543, 575, 576, 544), (573, 605, 606, 574), (560, 592, 593, 561), (547, 579, 580, 548), (574, 606, 607, 575), (561, 593, 594, 562), (548, 580, 581, 549), (562, 594, 595, 563), (549, 581, 582, 550), (563, 595, 596, 564), (550, 582, 583, 551), (564, 596, 597, 565), (551, 583, 584, 552), (565, 597, 598, 566), (552, 584, 585, 553), (566, 598, 599, 567), (553, 585, 586, 554), (567, 599, 600, 568), (554, 586, 587, 555), (568, 600, 601, 569), (555, 587, 588, 556), (569, 601, 602, 570), (556, 588, 589, 557), (575, 607, 608, 576), (570, 602, 603, 571), (557, 589, 590, 558), (576, 608, 577, 545), (571, 603, 604, 572), (558, 590, 591, 559), (545, 577, 578, 546), (572, 604, 605, 573), (559, 591, 592, 560), (546, 578, 579, 547), (595, 627, 628, 596), (582, 614, 615, 583), (596, 628, 629, 597), (583, 615, 616, 584), (597, 629, 630, 598), (584, 616, 617, 585), (598, 630, 631, 599), (585, 617, 618, 586), (599, 631, 632, 600), (586, 618, 619, 587), (600, 632, 633, 601), (587, 619, 620, 588), (601, 633, 634, 602), (588, 620, 621, 589), (607, 639, 640, 608), (602, 634, 635, 603), (589, 621, 622, 590), (608, 640, 609, 577), (603, 635, 636, 604), (590, 622, 623, 591), (577, 609, 610, 578), (604, 636, 637, 605), (591, 623, 624, 592), (578, 610, 611, 579), (605, 637, 638, 606), (592, 624, 625, 593), (579, 611, 612, 580), (606, 638, 639, 607), (593, 625, 626, 594), (580, 612, 613, 581), (594, 626, 627, 595), (581, 613, 614, 582), (630, 641, 631), (617, 641, 618), (631, 641, 632), (618, 641, 619), (632, 641, 633), (619, 641, 620), (633, 641, 634), (620, 641, 621), (639, 641, 640), (634, 641, 635), (621, 641, 622), (640, 641, 609), (635, 641, 636), (622, 641, 623), (609, 641, 610), (636, 641, 637), (623, 641, 624), (610, 641, 611), (637, 641, 638), (624, 641, 625), (611, 641, 612), (638, 641, 639), (625, 641, 626), (612, 641, 613), (626, 641, 627), (613, 641, 614), (627, 641, 628), (614, 641, 615), (628, 641, 629), (615, 641, 616), (629, 641, 630), (616, 641, 617), (888, 887, 643, 644), (889, 888, 644, 645), (890, 889, 645, 646), (891, 890, 646, 647), (886, 750, 642), (887, 886, 642, 643), (642, 750, 648), (643, 642, 648, 649), (644, 643, 649, 650), (645, 644, 650, 651), (646, 645, 651, 652), (647, 646, 652, 653), (652, 651, 657, 658), (653, 652, 658, 659), (648, 750, 654), (649, 648, 654, 655), (650, 649, 655, 656), (651, 650, 656, 657), (655, 654, 660, 661), (656, 655, 661, 662), (657, 656, 662, 663), (658, 657, 663, 664), (659, 658, 664, 665), (654, 750, 660), (665, 664, 670, 671), (660, 750, 666), (661, 660, 666, 667), (662, 661, 667, 668), (663, 662, 668, 669), (664, 663, 669, 670), (668, 667, 673, 674), (669, 668, 674, 675), (670, 669, 675, 676), (671, 670, 676, 677), (666, 750, 672), (667, 666, 672, 673), (672, 750, 678), (673, 672, 678, 679), (674, 673, 679, 680), (675, 674, 680, 681), (676, 675, 681, 682), (677, 676, 682, 683), (680, 679, 685, 686), (681, 680, 686, 687), (682, 681, 687, 688), (683, 682, 688, 689), (678, 750, 684), (679, 678, 684, 685), (684, 750, 690), (685, 684, 690, 691), (686, 685, 691, 692), (687, 686, 692, 693), (688, 687, 693, 694), (689, 688, 694, 695), (693, 692, 698, 699), (694, 693, 699, 700), (695, 694, 700, 701), (690, 750, 696), (691, 690, 696, 697), (692, 691, 697, 698), (696, 750, 702), (697, 696, 702, 703), (698, 697, 703, 704), (699, 698, 704, 705), (700, 699, 705, 706), (701, 700, 706, 707), (705, 704, 710, 711), (706, 705, 711, 712), (707, 706, 712, 713), (702, 750, 708), (703, 702, 708, 709), (704, 703, 709, 710), (708, 750, 714), (709, 708, 714, 715), (710, 709, 715, 716), (711, 710, 716, 717), (712, 711, 717, 718), (713, 712, 718, 719), (717, 716, 722, 723), (718, 717, 723, 724), (719, 718, 724, 725), (714, 750, 720), (715, 714, 720, 721), (716, 715, 721, 722), (720, 750, 726), (721, 720, 726, 727), (722, 721, 727, 728), (723, 722, 728, 729), (724, 723, 729, 730), (725, 724, 730, 731), (730, 729, 735, 736), (731, 730, 736, 737), (726, 750, 732), (727, 726, 732, 733), (728, 727, 733, 734), (729, 728, 734, 735), (733, 732, 738, 739), (734, 733, 739, 740), (735, 734, 740, 741), (736, 735, 741, 742), (737, 736, 742, 743), (732, 750, 738), (743, 742, 748, 749), (738, 750, 744), (739, 738, 744, 745), (740, 739, 745, 746), (741, 740, 746, 747), (742, 741, 747, 748), (745, 744, 751, 752), (746, 745, 752, 753), (747, 746, 753, 754), (748, 747, 754, 755), (749, 748, 755, 756), (744, 750, 751), (756, 755, 761, 762), (751, 750, 757), (752, 751, 757, 758), (753, 752, 758, 759), (754, 753, 759, 760), (755, 754, 760, 761), (759, 758, 764, 765), (760, 759, 765, 766), (761, 760, 766, 767), (762, 761, 767, 768), (757, 750, 763), (758, 757, 763, 764), (802, 794, 898, 896, 894, 892, 884, 882, 880, 878, 870, 868, 866, 864, 862, 854, 852, 850, 848, 840, 838, 836, 834, 832, 824, 822, 820, 818, 810, 808, 806, 804), (763, 750, 769), (793, 795, 803, 805, 807, 809, 817, 819, 821, 823, 825, 833, 835, 837, 839, 847, 849, 851, 853, 855, 863, 865, 867, 869, 877, 879, 881, 883, 885, 893, 895, 897), (764, 763, 769, 770), (794, 793, 897, 898), (765, 764, 770, 771), (766, 765, 771, 772), (767, 766, 772, 773), (802, 795, 793, 794), (768, 767, 773, 774), (771, 770, 776, 777), (772, 771, 777, 778), (773, 772, 778, 779), (808, 807, 805, 806), (774, 773, 779, 780), (804, 803, 795, 802), (769, 750, 775), (770, 769, 775, 776), (806, 805, 803, 804), (810, 809, 807, 808), (775, 750, 781), (776, 775, 781, 782), (818, 817, 809, 810), (777, 776, 782, 783), (778, 777, 783, 784), (779, 778, 784, 785), (820, 819, 817, 818), (780, 779, 785, 786), (784, 783, 789, 790), (785, 784, 790, 791), (832, 825, 823, 824), (786, 785, 791, 792), (822, 821, 819, 820), (781, 750, 787), (782, 781, 787, 788), (824, 823, 821, 822), (783, 782, 788, 789), (787, 750, 796), (788, 787, 796, 797), (836, 835, 833, 834), (789, 788, 797, 798), (790, 789, 798, 799), (791, 790, 799, 800), (838, 837, 835, 836), (792, 791, 800, 801), (834, 833, 825, 832), (800, 799, 814, 815), (850, 849, 847, 848), (801, 800, 815, 816), (840, 839, 837, 838), (796, 750, 811), (797, 796, 811, 812), (848, 847, 839, 840), (798, 797, 812, 813), (799, 798, 813, 814), (811, 750, 826), (812, 811, 826, 827), (854, 853, 851, 852), (813, 812, 827, 828), (814, 813, 828, 829), (815, 814, 829, 830), (862, 855, 853, 854), (816, 815, 830, 831), (852, 851, 849, 850), (830, 829, 844, 845), (868, 867, 865, 866), (831, 830, 845, 846), (864, 863, 855, 862), (826, 750, 841), (827, 826, 841, 842), (866, 865, 863, 864), (828, 827, 842, 843), (829, 828, 843, 844), (842, 841, 856, 857), (878, 877, 869, 870), (843, 842, 857, 858), (844, 843, 858, 859), (845, 844, 859, 860), (880, 879, 877, 878), (846, 845, 860, 861), (870, 869, 867, 868), (841, 750, 856), (892, 885, 883, 884), (861, 860, 875, 876), (882, 881, 879, 880), (856, 750, 871), (857, 856, 871, 872), (884, 883, 881, 882), (858, 857, 872, 873), (859, 858, 873, 874), (860, 859, 874, 875), (872, 871, 886, 887), (896, 895, 893, 894), (873, 872, 887, 888), (874, 873, 888, 889), (875, 874, 889, 890), (898, 897, 895, 896), (876, 875, 890, 891), (894, 893, 885, 892), (871, 750, 886)])
me_circle.polygons.foreach_set('use_smooth', [True] * 898)
me_circle.polygons.foreach_set('material_index', [2, 2, 2, 2, 2, 2, 2, 2, 2, 2, 2, 2, 2, 2, 2, 2, 2, 2, 2, 2, 2, 2, 2, 2, 2, 2, 2, 2, 2, 2, 2, 2, 0, 0, 0, 0, 0, 0, 0, 0, 0, 0, 0, 0, 0, 0, 0, 0, 0, 0, 0, 0, 0, 0, 0, 0, 0, 0, 0, 0, 0, 0, 0, 0, 1, 1, 1, 1, 1, 1, 1, 1, 1, 1, 1, 1, 1, 1, 1, 1, 1, 1, 1, 1, 1, 1, 1, 1, 1, 1, 1, 1, 1, 1, 1, 1, 1, 1, 1, 1, 1, 1, 1, 1, 1, 1, 1, 1, 1, 1, 1, 1, 1, 1, 1, 1, 1, 1, 1, 1, 1, 1, 1, 1, 1, 1, 1, 1, 2, 2, 2, 2, 2, 2, 2, 2, 2, 2, 2, 2, 2, 2, 2, 2, 2, 2, 2, 2, 2, 2, 2, 2, 2, 2, 2, 2, 2, 2, 2, 2, 2, 2, 2, 2, 2, 2, 2, 2, 2, 2, 2, 2, 2, 2, 2, 2, 2, 2, 2, 2, 2, 2, 2, 2, 2, 2, 2, 2, 2, 2, 2, 2, 1, 1, 1, 1, 1, 1, 1, 1, 1, 1, 1, 1, 1, 1, 1, 1, 1, 1, 1, 1, 1, 1, 1, 1, 1, 1, 1, 1, 1, 1, 1, 1, 1, 1, 1, 1, 1, 1, 1, 1, 1, 1, 1, 1, 1, 1, 1, 1, 1, 1, 1, 1, 1, 1, 1, 1, 1, 1, 1, 1, 1, 1, 1, 1, 1, 1, 1, 1, 1, 1, 1, 1, 1, 1, 1, 1, 1, 1, 1, 1, 1, 1, 1, 1, 1, 1, 1, 1, 1, 1, 1, 1, 1, 1, 1, 1, 1, 1, 1, 1, 1, 1, 1, 1, 1, 1, 1, 1, 1, 1, 1, 1, 1, 1, 1, 1, 1, 1, 1, 1, 1, 1, 1, 1, 1, 1, 1, 1, 2, 2, 2, 2, 2, 2, 2, 2, 2, 2, 2, 2, 2, 2, 2, 2, 2, 2, 2, 2, 2, 2, 2, 2, 2, 2, 2, 2, 2, 2, 2, 2, 2, 2, 2, 2, 2, 2, 2, 2, 2, 2, 2, 2, 2, 2, 2, 2, 2, 2, 2, 2, 2, 2, 2, 2, 2, 2, 2, 2, 2, 2, 2, 2, 2, 2, 2, 2, 2, 2, 2, 2, 2, 2, 2, 2, 2, 2, 2, 2, 2, 2, 2, 2, 2, 2, 2, 2, 2, 2, 2, 2, 2, 2, 2, 2, 1, 1, 1, 1, 1, 1, 1, 1, 1, 1, 1, 1, 1, 1, 1, 1, 1, 1, 1, 1, 1, 1, 1, 1, 1, 1, 1, 1, 1, 1, 1, 1, 0, 0, 0, 0, 0, 0, 0, 0, 0, 0, 0, 0, 0, 0, 0, 0, 0, 0, 0, 0, 0, 0, 0, 0, 0, 0, 0, 0, 0, 0, 0, 0, 2, 2, 2, 2, 2, 2, 2, 2, 2, 2, 2, 2, 2, 2, 2, 2, 2, 2, 2, 2, 2, 2, 2, 2, 2, 2, 2, 2, 2, 2, 2, 2, 1, 1, 1, 1, 1, 1, 1, 1, 1, 1, 1, 1, 1, 1, 1, 1, 1, 1, 1, 1, 1, 1, 1, 1, 1, 1, 1, 1, 1, 1, 1, 1, 4, 4, 4, 4, 4, 4, 4, 4, 4, 4, 4, 4, 4, 4, 4, 4, 4, 4, 4, 4, 4, 4, 4, 4, 4, 4, 4, 4, 4, 4, 4, 4, 4, 4, 4, 4, 4, 4, 4, 4, 4, 4, 4, 4, 4, 4, 4, 4, 4, 4, 4, 4, 4, 4, 4, 4, 4, 4, 4, 4, 4, 4, 4, 4, 4, 4, 4, 4, 4, 4, 4, 4, 4, 4, 4, 4, 4, 4, 4, 4, 4, 4, 4, 4, 4, 4, 4, 4, 4, 4, 4, 4, 4, 4, 4, 4, 4, 4, 4, 4, 4, 4, 4, 4, 4, 4, 4, 4, 4, 4, 4, 4, 4, 4, 4, 4, 4, 4, 4, 4, 4, 4, 4, 4, 4, 4, 4, 4, 1, 1, 1, 1, 1, 1, 1, 1, 1, 1, 1, 1, 1, 1, 1, 1, 1, 1, 1, 1, 1, 1, 1, 1, 1, 1, 1, 1, 1, 1, 1, 1, 1, 1, 1, 1, 1, 1, 1, 1, 1, 1, 1, 1, 1, 1, 1, 1, 1, 1, 1, 1, 1, 1, 1, 1, 1, 1, 1, 1, 1, 1, 1, 1, 1, 1, 1, 1, 1, 1, 1, 1, 1, 1, 1, 1, 1, 1, 1, 1, 1, 1, 1, 1, 1, 1, 1, 1, 1, 1, 1, 1, 1, 1, 1, 1, 1, 1, 1, 1, 1, 1, 1, 1, 1, 1, 1, 1, 1, 1, 1, 1, 1, 1, 1, 1, 1, 1, 1, 1, 1, 1, 1, 1, 1, 1, 3, 1, 3, 1, 3, 1, 1, 1, 3, 1, 1, 1, 1, 3, 1, 3, 1, 1, 3, 3, 1, 1, 3, 1, 1, 1, 3, 1, 1, 1, 3, 1, 3, 1, 1, 3, 1, 1, 1, 3, 1, 1, 1, 3, 1, 3, 1, 3, 1, 3, 1, 1, 3, 1, 1, 1, 1, 3, 1, 1, 1, 3, 1, 3, 1, 3, 1, 3, 1, 1, 3, 1, 1, 1, 3, 1, 1, 1, 3, 1, 3, 1, 3, 1, 3, 1, 1, 3, 1, 1, 1, 1, 3, 1, 1, 1, 3, 1, 3, 1])
me_circle.materials.append(None)
me_circle.materials.append(mat_black)
me_circle.materials.append(mat_yellow)
me_circle.materials.append(mat_glass)
me_circle.materials.append(mat_reflector)
me_circle.use_remesh_preserve_volume = False
me_circle.use_remesh_preserve_attributes = False
me_circle.use_mirror_vertex_groups = False
me_circle.update()

# ---- objects
ob_spot = bpy.data.objects.new('Spot', light_spot)
ob_point = bpy.data.objects.new('Point', light_point)
ob_flashlight = bpy.data.objects.new('FlashLight', me_circle)
ob_lamp = bpy.data.objects.new('Lamp', light_lamp)
ob_camera = bpy.data.objects.new('Camera', cam_camera)

# ---- transforms, parenting, visibility, modifiers, constraints
ob_spot.location = (2.596, 0.05207, 0.1368)
ob_spot.rotation_euler = (0.0, -1.571, 0.0)
ob_spot.lineart.crease_threshold = 0.0
ob_point.location = (13.99, -7.279, 5.639)
ob_point.lineart.crease_threshold = 0.0
ob_flashlight.location = (-0.3643, 3.333e-07, 8.525e-08)
ob_flashlight.rotation_euler = (0.0, 1.571, 0.0)
ob_flashlight.lineart.crease_threshold = 0.0
_vg = ob_flashlight.vertex_groups.new(name='Reflector')
_vg = ob_flashlight.vertex_groups.new(name='Inner Ring')
_vg = ob_flashlight.vertex_groups.new(name='Head Rim')
_vg = ob_flashlight.vertex_groups.new(name='Head Face')
_vg = ob_flashlight.vertex_groups.new(name='FlashLight Head')
_vg = ob_flashlight.vertex_groups.new(name='Flare')
_vg = ob_flashlight.vertex_groups.new(name='Barrel')
_vg = ob_flashlight.vertex_groups.new(name='End Cap')
_vg = ob_flashlight.vertex_groups.new(name='Cap Rim')
_vg = ob_flashlight.vertex_groups.new(name='Slot')
_vg = ob_flashlight.vertex_groups.new(name='Button')
_vg = ob_flashlight.vertex_groups.new(name='Lens')
ob_lamp.location = (-4.351, 3.135, 5.904)
ob_lamp.rotation_euler = (0.6503, 0.05522, 1.866)
ob_lamp.lock_rotations_4d = False
ob_lamp.empty_display_type = 'ARROWS'
ob_lamp.color = (0.0, 0.0, 0.0, 0.0)
ob_lamp.lineart.crease_threshold = 0.0
ob_camera.location = (25.36, -37.87, 9.699)
ob_camera.rotation_euler = (1.354, -1.043e-06, 0.42)
ob_camera.lock_rotations_4d = False
ob_camera.empty_display_type = 'ARROWS'
ob_camera.color = (0.0, 0.0, 0.0, 0.0)
ob_camera.display_type = 'WIRE'
ob_camera.lineart.crease_threshold = 0.0

# ---- collection membership
col_collection_1.objects.link(ob_spot)
col_collection_1.objects.link(ob_point)
col_collection_1.objects.link(ob_flashlight)
col_collection_1.objects.link(ob_lamp)
col_collection_1.objects.link(ob_camera)

# ---- scene / render settings (as saved in the file)
scene.camera = ob_camera
scene.frame_start = 1; scene.frame_end = 250; scene.frame_set(1)
scene.render.engine = 'BLENDER_EEVEE_NEXT'
scene.render.resolution_percentage = 50
scene.render.dither_intensity = 0.0
scene.cycles.use_denoising = False
scene.cycles.samples = 128
scene.cycles.sampling_pattern = 'TABULATED_SOBOL'
scene.cycles.light_sampling_threshold = 0.0
scene.cycles.use_adaptive_sampling = False
scene.cycles.use_light_tree = False
scene.cycles.blur_glossy = 0.0
scene.cycles.sample_clamp_indirect = 0.0
scene.view_settings.view_transform = 'Standard'
bpy.context.view_layer.update()
